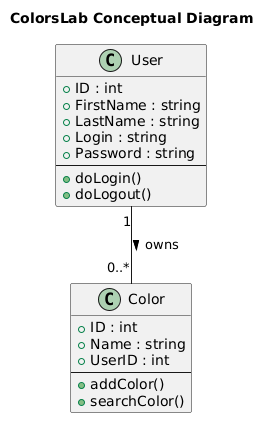

The diagram above was rendered by PlantUML. Its source (embedded in the PNG):
@startuml
title ColorsLab Conceptual Diagram

class User {
  + ID : int
  + FirstName : string
  + LastName : string
  + Login : string
  + Password : string
  --
  + doLogin()
  + doLogout()
}

class Color {
  + ID : int
  + Name : string
  + UserID : int
  --
  + addColor()
  + searchColor()
}

User "1" -- "0..*" Color : owns >
@enduml